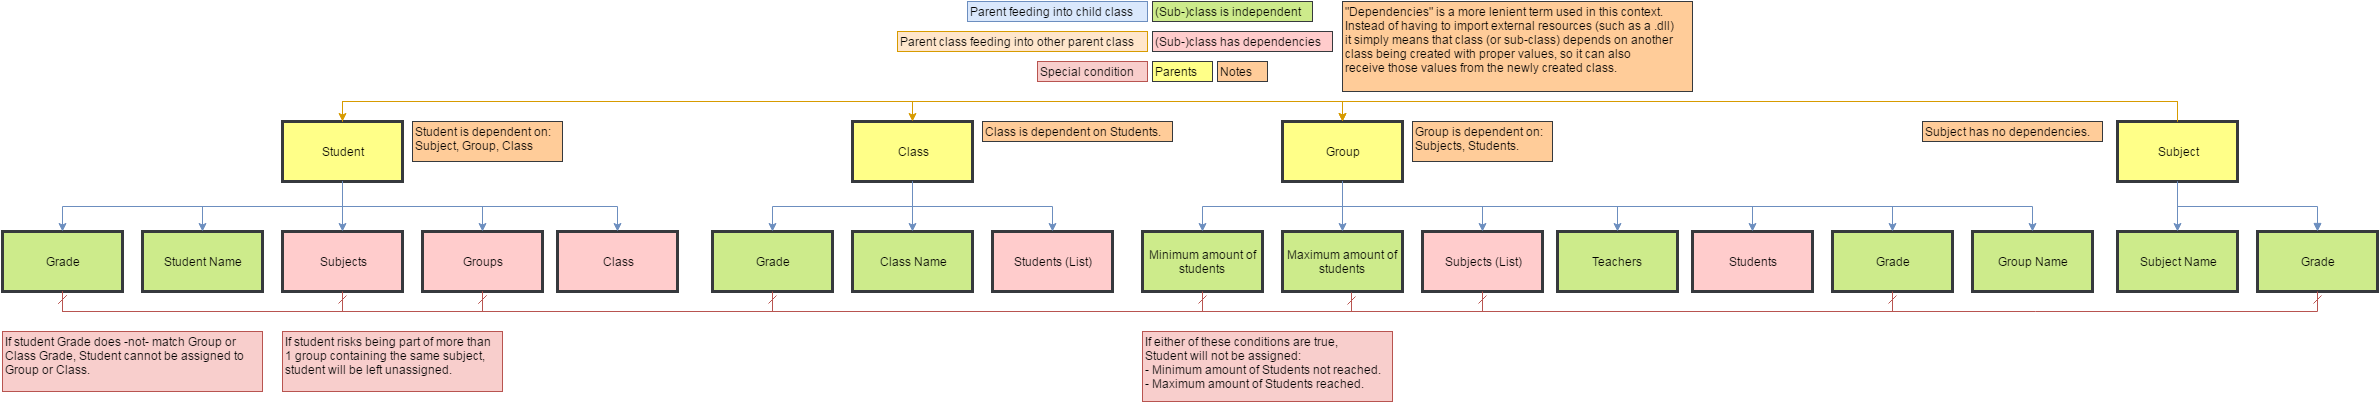

The diagram above was exported from draw.io. Its source (the exported page's mxGraphModel, read from the mxfile embedded in the PNG):
<mxGraphModel dx="2572" dy="433" grid="1" gridSize="10" guides="1" tooltips="1" connect="1" arrows="1" fold="1" page="1" pageScale="1" pageWidth="850" pageHeight="1100" math="0" shadow="0">
  <root>
    <mxCell id="0" style=";html=1;" />
    <mxCell id="1" style=";html=1;" parent="0" />
    <mxCell id="3" value="Class" style="whiteSpace=wrap;strokeWidth=3;html=1;fillColor=#ffff88;strokeColor=#36393d;" vertex="1" parent="1">
      <mxGeometry x="-190" y="140" width="120" height="60" as="geometry" />
    </mxCell>
    <mxCell id="34080a0645f97f27-9" value="Student" style="whiteSpace=wrap;strokeWidth=3;html=1;fillColor=#ffff88;strokeColor=#36393d;" vertex="1" parent="1">
      <mxGeometry x="-760" y="140" width="120" height="60" as="geometry" />
    </mxCell>
    <mxCell id="7f08258f8663ac56-12" value="Student Name" style="whiteSpace=wrap;strokeWidth=3;html=1;fillColor=#cdeb8b;strokeColor=#36393d;" vertex="1" parent="1">
      <mxGeometry x="-900" y="250" width="120" height="60" as="geometry" />
    </mxCell>
    <mxCell id="7f08258f8663ac56-15" value="Subjects" style="whiteSpace=wrap;strokeWidth=3;html=1;fillColor=#ffcccc;strokeColor=#36393d;" vertex="1" parent="1">
      <mxGeometry x="-760" y="250" width="120" height="60" as="geometry" />
    </mxCell>
    <mxCell id="7f08258f8663ac56-17" value="Groups" style="whiteSpace=wrap;strokeWidth=3;html=1;fillColor=#ffcccc;strokeColor=#36393d;" vertex="1" parent="1">
      <mxGeometry x="-620" y="250" width="120" height="60" as="geometry" />
    </mxCell>
    <mxCell id="7f08258f8663ac56-20" value="Grade" style="whiteSpace=wrap;strokeWidth=3;html=1;fillColor=#cdeb8b;strokeColor=#36393d;" vertex="1" parent="1">
      <mxGeometry x="-1040" y="250" width="120" height="60" as="geometry" />
    </mxCell>
    <mxCell id="7f08258f8663ac56-23" value="Class" style="whiteSpace=wrap;strokeWidth=3;html=1;fillColor=#ffcccc;strokeColor=#36393d;" vertex="1" parent="1">
      <mxGeometry x="-485" y="250" width="120" height="60" as="geometry" />
    </mxCell>
    <mxCell id="5" value="Class Name" style="whiteSpace=wrap;strokeWidth=3;html=1;fillColor=#cdeb8b;strokeColor=#36393d;" vertex="1" parent="1">
      <mxGeometry x="-190" y="250" width="120" height="60" as="geometry" />
    </mxCell>
    <mxCell id="6" value="Group" style="whiteSpace=wrap;strokeWidth=3;html=1;fillColor=#ffff88;strokeColor=#36393d;" vertex="1" parent="1">
      <mxGeometry x="240" y="140" width="120" height="60" as="geometry" />
    </mxCell>
    <mxCell id="51422a669c734acf-61" value="Grade" style="whiteSpace=wrap;strokeWidth=3;html=1;fillColor=#cdeb8b;strokeColor=#36393d;" vertex="1" parent="1">
      <mxGeometry x="-330" y="250" width="120" height="60" as="geometry" />
    </mxCell>
    <mxCell id="9" value="Students (List)" style="whiteSpace=wrap;strokeWidth=3;html=1;fillColor=#ffcccc;strokeColor=#36393d;" vertex="1" parent="1">
      <mxGeometry x="-50" y="250" width="120" height="60" as="geometry" />
    </mxCell>
    <mxCell id="51422a669c734acf-67" value="Maximum amount of students" style="whiteSpace=wrap;strokeWidth=3;html=1;fillColor=#cdeb8b;strokeColor=#36393d;" vertex="1" parent="1">
      <mxGeometry x="240" y="250" width="120" height="60" as="geometry" />
    </mxCell>
    <mxCell id="51422a669c734acf-69" value="Teachers" style="whiteSpace=wrap;strokeWidth=3;html=1;fillColor=#cdeb8b;strokeColor=#36393d;" vertex="1" parent="1">
      <mxGeometry x="515" y="250" width="120" height="60" as="geometry" />
    </mxCell>
    <mxCell id="51422a669c734acf-31" style="edgeStyle=orthogonalEdgeStyle;rounded=0;html=1;exitX=0.5;exitY=1;entryX=0.5;entryY=0;jettySize=auto;orthogonalLoop=1;fillColor=#dae8fc;strokeColor=#6c8ebf;" edge="1" parent="1" source="3" target="5">
      <mxGeometry relative="1" as="geometry" />
    </mxCell>
    <mxCell id="7f08258f8663ac56-37" value="Subjects (List)" style="whiteSpace=wrap;strokeWidth=3;html=1;fillColor=#ffcccc;strokeColor=#36393d;" vertex="1" parent="1">
      <mxGeometry x="380" y="250" width="120" height="60" as="geometry" />
    </mxCell>
    <mxCell id="7f08258f8663ac56-40" value="Subject" style="whiteSpace=wrap;strokeWidth=3;html=1;fillColor=#ffff88;strokeColor=#36393d;" vertex="1" parent="1">
      <mxGeometry x="1075" y="140" width="120" height="60" as="geometry" />
    </mxCell>
    <mxCell id="7f08258f8663ac56-42" value="Subject Name" style="whiteSpace=wrap;strokeWidth=3;html=1;fillColor=#cdeb8b;strokeColor=#36393d;" vertex="1" parent="1">
      <mxGeometry x="1075" y="250" width="120" height="60" as="geometry" />
    </mxCell>
    <mxCell id="51422a669c734acf-34" value="Parent feeding into child class" style="text;html=1;resizable=0;points=[];autosize=1;align=left;verticalAlign=top;spacingTop=-4;fillColor=#dae8fc;strokeColor=#6c8ebf;" vertex="1" parent="1">
      <mxGeometry x="-75" y="20" width="180" height="20" as="geometry" />
    </mxCell>
    <mxCell id="66ad944e4e728308-10" value="Grade" style="whiteSpace=wrap;strokeWidth=3;html=1;fillColor=#cdeb8b;strokeColor=#36393d;" vertex="1" parent="1">
      <mxGeometry x="1215" y="250" width="120" height="60" as="geometry" />
    </mxCell>
    <mxCell id="51422a669c734acf-42" style="edgeStyle=orthogonalEdgeStyle;rounded=0;html=1;exitX=0.5;exitY=1;entryX=0.5;entryY=0;jettySize=auto;orthogonalLoop=1;fillColor=#dae8fc;strokeColor=#6c8ebf;" edge="1" parent="1" source="3" target="9">
      <mxGeometry relative="1" as="geometry" />
    </mxCell>
    <mxCell id="51422a669c734acf-47" value="Parent class feeding into other parent class" style="text;html=1;resizable=0;points=[];autosize=1;align=left;verticalAlign=top;spacingTop=-4;fillColor=#ffe6cc;strokeColor=#d79b00;" vertex="1" parent="1">
      <mxGeometry x="-145" y="50" width="250" height="20" as="geometry" />
    </mxCell>
    <mxCell id="51422a669c734acf-65" value="Minimum amount of students" style="whiteSpace=wrap;strokeWidth=3;html=1;fillColor=#cdeb8b;strokeColor=#36393d;" vertex="1" parent="1">
      <mxGeometry x="100" y="250" width="120" height="60" as="geometry" />
    </mxCell>
    <mxCell id="51422a669c734acf-74" style="edgeStyle=orthogonalEdgeStyle;rounded=0;html=1;exitX=0.5;exitY=1;entryX=0.5;entryY=0;jettySize=auto;orthogonalLoop=1;fillColor=#dae8fc;strokeColor=#6c8ebf;" edge="1" parent="1" source="3" target="51422a669c734acf-61">
      <mxGeometry relative="1" as="geometry" />
    </mxCell>
    <mxCell id="7f08258f8663ac56-14" style="edgeStyle=orthogonalEdgeStyle;rounded=0;html=1;exitX=0.5;exitY=1;entryX=0.5;entryY=0;jettySize=auto;orthogonalLoop=1;fillColor=#dae8fc;strokeColor=#6c8ebf;" edge="1" parent="1" source="34080a0645f97f27-9" target="7f08258f8663ac56-12">
      <mxGeometry relative="1" as="geometry" />
    </mxCell>
    <mxCell id="7f08258f8663ac56-16" value="" style="edgeStyle=orthogonalEdgeStyle;rounded=0;html=1;jettySize=auto;orthogonalLoop=1;fillColor=#dae8fc;strokeColor=#6c8ebf;" edge="1" parent="1" source="34080a0645f97f27-9" target="7f08258f8663ac56-15">
      <mxGeometry relative="1" as="geometry" />
    </mxCell>
    <mxCell id="7f08258f8663ac56-19" style="edgeStyle=orthogonalEdgeStyle;rounded=0;html=1;exitX=0.5;exitY=1;entryX=0.5;entryY=0;jettySize=auto;orthogonalLoop=1;fillColor=#dae8fc;strokeColor=#6c8ebf;" edge="1" parent="1" source="34080a0645f97f27-9" target="7f08258f8663ac56-17">
      <mxGeometry relative="1" as="geometry" />
    </mxCell>
    <mxCell id="7f08258f8663ac56-22" style="edgeStyle=orthogonalEdgeStyle;rounded=0;html=1;exitX=0.5;exitY=1;entryX=0.5;entryY=0;jettySize=auto;orthogonalLoop=1;fillColor=#dae8fc;strokeColor=#6c8ebf;" edge="1" parent="1" source="34080a0645f97f27-9" target="7f08258f8663ac56-20">
      <mxGeometry relative="1" as="geometry" />
    </mxCell>
    <mxCell id="7f08258f8663ac56-26" style="edgeStyle=orthogonalEdgeStyle;rounded=0;html=1;exitX=0.5;exitY=1;entryX=0.5;entryY=0;jettySize=auto;orthogonalLoop=1;fillColor=#dae8fc;strokeColor=#6c8ebf;" edge="1" parent="1" source="34080a0645f97f27-9" target="7f08258f8663ac56-23">
      <mxGeometry relative="1" as="geometry" />
    </mxCell>
    <mxCell id="7f08258f8663ac56-27" style="edgeStyle=orthogonalEdgeStyle;rounded=0;html=1;exitX=0.5;exitY=0;entryX=0.5;entryY=0;jettySize=auto;orthogonalLoop=1;fillColor=#ffe6cc;strokeColor=#d79b00;" edge="1" parent="1" source="34080a0645f97f27-9" target="3">
      <mxGeometry relative="1" as="geometry">
        <Array as="points">
          <mxPoint x="-690" y="120" />
          <mxPoint x="-120" y="120" />
        </Array>
      </mxGeometry>
    </mxCell>
    <mxCell id="7f08258f8663ac56-29" style="edgeStyle=orthogonalEdgeStyle;rounded=0;html=1;exitX=0.5;exitY=0;entryX=0.5;entryY=0;jettySize=auto;orthogonalLoop=1;fillColor=#ffe6cc;strokeColor=#d79b00;" edge="1" parent="1" source="34080a0645f97f27-9" target="6">
      <mxGeometry relative="1" as="geometry" />
    </mxCell>
    <mxCell id="7f08258f8663ac56-30" value="(Sub-)class is independent" style="text;html=1;resizable=0;points=[];autosize=1;align=left;verticalAlign=top;spacingTop=-4;fillColor=#cdeb8b;strokeColor=#36393d;" vertex="1" parent="1">
      <mxGeometry x="110" y="20" width="160" height="20" as="geometry" />
    </mxCell>
    <mxCell id="7f08258f8663ac56-51" value="Students" style="whiteSpace=wrap;strokeWidth=3;html=1;fillColor=#ffcccc;strokeColor=#36393d;" vertex="1" parent="1">
      <mxGeometry x="650" y="250" width="120" height="60" as="geometry" />
    </mxCell>
    <mxCell id="2cfa40fc6dd8fe5-10" value="Grade" style="whiteSpace=wrap;strokeWidth=3;html=1;fillColor=#cdeb8b;strokeColor=#36393d;" vertex="1" parent="1">
      <mxGeometry x="790" y="250" width="120" height="60" as="geometry" />
    </mxCell>
    <mxCell id="783120295294d9f7-9" value="Group Name" style="whiteSpace=wrap;strokeWidth=3;html=1;fillColor=#cdeb8b;strokeColor=#36393d;" vertex="1" parent="1">
      <mxGeometry x="930" y="250" width="120" height="60" as="geometry" />
    </mxCell>
    <mxCell id="7f08258f8663ac56-31" value="(Sub-)class has dependencies" style="text;html=1;resizable=0;points=[];autosize=1;align=left;verticalAlign=top;spacingTop=-4;fillColor=#ffcccc;strokeColor=#36393d;" vertex="1" parent="1">
      <mxGeometry x="110" y="50" width="180" height="20" as="geometry" />
    </mxCell>
    <mxCell id="7f08258f8663ac56-32" value="Parents" style="text;html=1;resizable=0;points=[];autosize=1;align=left;verticalAlign=top;spacingTop=-4;fillColor=#ffff88;strokeColor=#36393d;" vertex="1" parent="1">
      <mxGeometry x="110" y="80" width="60" height="20" as="geometry" />
    </mxCell>
    <mxCell id="7f08258f8663ac56-34" style="edgeStyle=orthogonalEdgeStyle;rounded=0;html=1;exitX=0.5;exitY=1;entryX=0.5;entryY=0;jettySize=auto;orthogonalLoop=1;fillColor=#dae8fc;strokeColor=#6c8ebf;" edge="1" parent="1" source="6" target="51422a669c734acf-65">
      <mxGeometry relative="1" as="geometry" />
    </mxCell>
    <mxCell id="7f08258f8663ac56-35" style="edgeStyle=orthogonalEdgeStyle;rounded=0;html=1;exitX=0.5;exitY=1;entryX=0.5;entryY=0;jettySize=auto;orthogonalLoop=1;fillColor=#dae8fc;strokeColor=#6c8ebf;" edge="1" parent="1" source="6" target="51422a669c734acf-67">
      <mxGeometry relative="1" as="geometry" />
    </mxCell>
    <mxCell id="7f08258f8663ac56-36" style="edgeStyle=orthogonalEdgeStyle;rounded=0;html=1;exitX=0.5;exitY=1;entryX=0.5;entryY=0;jettySize=auto;orthogonalLoop=1;fillColor=#dae8fc;strokeColor=#6c8ebf;" edge="1" parent="1" source="6" target="51422a669c734acf-69">
      <mxGeometry relative="1" as="geometry" />
    </mxCell>
    <mxCell id="7f08258f8663ac56-39" style="edgeStyle=orthogonalEdgeStyle;rounded=0;html=1;exitX=0.5;exitY=1;entryX=0.5;entryY=0;jettySize=auto;orthogonalLoop=1;fillColor=#dae8fc;strokeColor=#6c8ebf;" edge="1" parent="1" source="6" target="7f08258f8663ac56-37">
      <mxGeometry relative="1" as="geometry" />
    </mxCell>
    <mxCell id="7f08258f8663ac56-44" style="edgeStyle=orthogonalEdgeStyle;rounded=0;html=1;exitX=0.5;exitY=1;entryX=0.5;entryY=0;jettySize=auto;orthogonalLoop=1;fillColor=#dae8fc;strokeColor=#6c8ebf;" edge="1" parent="1" source="7f08258f8663ac56-40" target="7f08258f8663ac56-42">
      <mxGeometry relative="1" as="geometry" />
    </mxCell>
    <mxCell id="7f08258f8663ac56-45" style="edgeStyle=orthogonalEdgeStyle;rounded=0;html=1;exitX=0.5;exitY=0;entryX=0.5;entryY=0;jettySize=auto;orthogonalLoop=1;fillColor=#ffe6cc;strokeColor=#d79b00;" edge="1" parent="1" source="7f08258f8663ac56-40" target="6">
      <mxGeometry relative="1" as="geometry" />
    </mxCell>
    <mxCell id="7f08258f8663ac56-46" style="edgeStyle=orthogonalEdgeStyle;rounded=0;html=1;exitX=0.5;exitY=0;entryX=0.5;entryY=0;jettySize=auto;orthogonalLoop=1;fillColor=#ffe6cc;strokeColor=#d79b00;" edge="1" parent="1" source="7f08258f8663ac56-40" target="34080a0645f97f27-9">
      <mxGeometry relative="1" as="geometry" />
    </mxCell>
    <mxCell id="7f08258f8663ac56-53" style="edgeStyle=orthogonalEdgeStyle;rounded=0;html=1;exitX=0.5;exitY=1;entryX=0.5;entryY=0;jettySize=auto;orthogonalLoop=1;fillColor=#dae8fc;strokeColor=#6c8ebf;" edge="1" parent="1" source="6" target="7f08258f8663ac56-51">
      <mxGeometry relative="1" as="geometry" />
    </mxCell>
    <mxCell id="6ff4afd5a3b5ed74-9" value="&lt;div&gt;Group is dependent on:&lt;/div&gt;&lt;div&gt;Subjects, Students.&lt;/div&gt;&lt;div&gt;&lt;br&gt;&lt;/div&gt;" style="text;html=1;resizable=0;points=[];autosize=1;align=left;verticalAlign=top;spacingTop=-4;fillColor=#ffcc99;strokeColor=#36393d;" vertex="1" parent="1">
      <mxGeometry x="370" y="140" width="140" height="40" as="geometry" />
    </mxCell>
    <mxCell id="6ff4afd5a3b5ed74-10" value="Notes" style="text;html=1;resizable=0;points=[];autosize=1;align=left;verticalAlign=top;spacingTop=-4;fillColor=#ffcc99;strokeColor=#36393d;" vertex="1" parent="1">
      <mxGeometry x="175" y="80" width="50" height="20" as="geometry" />
    </mxCell>
    <mxCell id="6ff4afd5a3b5ed74-11" value="Subject has no dependencies." style="text;html=1;resizable=0;points=[];autosize=1;align=left;verticalAlign=top;spacingTop=-4;fillColor=#ffcc99;strokeColor=#36393d;" vertex="1" parent="1">
      <mxGeometry x="880" y="140" width="180" height="20" as="geometry" />
    </mxCell>
    <mxCell id="6ff4afd5a3b5ed74-12" value="Class is dependent on Students." style="text;html=1;resizable=0;points=[];autosize=1;align=left;verticalAlign=top;spacingTop=-4;fillColor=#ffcc99;strokeColor=#36393d;" vertex="1" parent="1">
      <mxGeometry x="-60" y="140" width="190" height="20" as="geometry" />
    </mxCell>
    <mxCell id="2cfa40fc6dd8fe5-9" value="Student is dependent on:&lt;div&gt;Subject, Group, Class&lt;/div&gt;&lt;div&gt;&lt;br&gt;&lt;/div&gt;" style="text;html=1;resizable=0;points=[];autosize=1;align=left;verticalAlign=top;spacingTop=-4;fillColor=#ffcc99;strokeColor=#36393d;" vertex="1" parent="1">
      <mxGeometry x="-630" y="140" width="150" height="40" as="geometry" />
    </mxCell>
    <mxCell id="2cfa40fc6dd8fe5-12" style="edgeStyle=orthogonalEdgeStyle;rounded=0;html=1;exitX=0.5;exitY=1;entryX=0.5;entryY=0;jettySize=auto;orthogonalLoop=1;fillColor=#dae8fc;strokeColor=#6c8ebf;startArrow=none;startFill=0;" edge="1" parent="1" source="6" target="2cfa40fc6dd8fe5-10">
      <mxGeometry relative="1" as="geometry" />
    </mxCell>
    <mxCell id="2cfa40fc6dd8fe5-13" style="rounded=0;html=1;exitX=0.5;exitY=1;entryX=0.5;entryY=1;startArrow=dash;startFill=0;jettySize=auto;orthogonalLoop=1;fillColor=#f8cecc;strokeColor=#b85450;edgeStyle=orthogonalEdgeStyle;elbow=vertical;endArrow=dash;endFill=0;" edge="1" parent="1" source="7f08258f8663ac56-20" target="2cfa40fc6dd8fe5-10">
      <mxGeometry relative="1" as="geometry" />
    </mxCell>
    <mxCell id="2cfa40fc6dd8fe5-14" value="Special condition" style="text;html=1;resizable=0;points=[];autosize=1;align=left;verticalAlign=top;spacingTop=-4;fillColor=#f8cecc;strokeColor=#b85450;" vertex="1" parent="1">
      <mxGeometry x="-5" y="80" width="110" height="20" as="geometry" />
    </mxCell>
    <mxCell id="2cfa40fc6dd8fe5-15" value="If student Grade does -not-&amp;nbsp;&lt;span&gt;match Group or&amp;nbsp;&lt;/span&gt;&lt;div&gt;&lt;span&gt;Class Grade,&amp;nbsp;&lt;/span&gt;&lt;span&gt;Student cannot be assigned to&amp;nbsp;&lt;/span&gt;&lt;/div&gt;&lt;div&gt;&lt;span&gt;Group or Class.&lt;/span&gt;&lt;div&gt;&lt;br&gt;&lt;/div&gt;&lt;/div&gt;" style="text;html=1;resizable=0;points=[];autosize=1;align=left;verticalAlign=top;spacingTop=-4;fillColor=#f8cecc;strokeColor=#b85450;" vertex="1" parent="1">
      <mxGeometry x="-1040" y="350" width="260" height="60" as="geometry" />
    </mxCell>
    <mxCell id="2cfa40fc6dd8fe5-16" style="edgeStyle=orthogonalEdgeStyle;rounded=0;html=1;exitX=0.5;exitY=1;entryX=0.5;entryY=1;startArrow=dash;startFill=0;endArrow=dash;endFill=0;jettySize=auto;orthogonalLoop=1;fillColor=#f8cecc;strokeColor=#b85450;" edge="1" parent="1" source="7f08258f8663ac56-17" target="51422a669c734acf-65">
      <mxGeometry relative="1" as="geometry" />
    </mxCell>
    <mxCell id="2cfa40fc6dd8fe5-17" style="edgeStyle=orthogonalEdgeStyle;rounded=0;html=1;exitX=0.5;exitY=1;entryX=0.577;entryY=1.017;entryPerimeter=0;startArrow=dash;startFill=0;endArrow=dash;endFill=0;jettySize=auto;orthogonalLoop=1;fillColor=#f8cecc;strokeColor=#b85450;" edge="1" parent="1" source="7f08258f8663ac56-17" target="51422a669c734acf-67">
      <mxGeometry relative="1" as="geometry" />
    </mxCell>
    <mxCell id="2cfa40fc6dd8fe5-18" value="If either of these conditions are true,&lt;div&gt;Student will not be assigned:&lt;/div&gt;&lt;div&gt;- Minimum amount of Students not reached.&lt;/div&gt;&lt;div&gt;- Maximum amount of Students reached.&lt;/div&gt;&lt;div&gt;&lt;br&gt;&lt;/div&gt;" style="text;html=1;resizable=0;points=[];autosize=1;align=left;verticalAlign=top;spacingTop=-4;fillColor=#f8cecc;strokeColor=#b85450;" vertex="1" parent="1">
      <mxGeometry x="100" y="350" width="250" height="70" as="geometry" />
    </mxCell>
    <mxCell id="2cfa40fc6dd8fe5-19" style="edgeStyle=orthogonalEdgeStyle;rounded=0;html=1;exitX=0.5;exitY=1;entryX=0.5;entryY=1;startArrow=dash;startFill=0;endArrow=dash;endFill=0;jettySize=auto;orthogonalLoop=1;fillColor=#f8cecc;strokeColor=#b85450;" edge="1" parent="1" source="7f08258f8663ac56-15" target="7f08258f8663ac56-37">
      <mxGeometry relative="1" as="geometry" />
    </mxCell>
    <mxCell id="2cfa40fc6dd8fe5-20" value="&lt;div&gt;If student risks being part of more than&amp;nbsp;&lt;/div&gt;&lt;div&gt;1 group containing the same subject,&lt;/div&gt;&lt;div&gt;student will be left unassigned.&lt;/div&gt;&lt;div&gt;&lt;br&gt;&lt;/div&gt;" style="text;html=1;resizable=0;points=[];autosize=1;align=left;verticalAlign=top;spacingTop=-4;fillColor=#f8cecc;strokeColor=#b85450;" vertex="1" parent="1">
      <mxGeometry x="-760" y="350" width="220" height="60" as="geometry" />
    </mxCell>
    <mxCell id="66ad944e4e728308-9" style="edgeStyle=orthogonalEdgeStyle;rounded=0;html=1;exitX=0.5;exitY=1;entryX=0.5;entryY=1;startArrow=dash;startFill=0;endArrow=dash;endFill=0;jettySize=auto;orthogonalLoop=1;fillColor=#f8cecc;strokeColor=#b85450;" edge="1" parent="1" source="7f08258f8663ac56-20" target="51422a669c734acf-61">
      <mxGeometry relative="1" as="geometry" />
    </mxCell>
    <mxCell id="66ad944e4e728308-12" style="edgeStyle=orthogonalEdgeStyle;rounded=0;html=1;exitX=0.5;exitY=1;entryX=0.5;entryY=0;startArrow=none;startFill=0;endArrow=block;endFill=1;jettySize=auto;orthogonalLoop=1;fillColor=#dae8fc;strokeColor=#6c8ebf;" edge="1" parent="1" source="7f08258f8663ac56-40" target="66ad944e4e728308-10">
      <mxGeometry relative="1" as="geometry" />
    </mxCell>
    <mxCell id="66ad944e4e728308-13" style="edgeStyle=orthogonalEdgeStyle;rounded=0;html=1;exitX=0.5;exitY=1;entryX=0.5;entryY=1;startArrow=dash;startFill=0;endArrow=dash;endFill=0;jettySize=auto;orthogonalLoop=1;fillColor=#f8cecc;strokeColor=#b85450;" edge="1" parent="1" source="7f08258f8663ac56-20" target="66ad944e4e728308-10">
      <mxGeometry relative="1" as="geometry" />
    </mxCell>
    <mxCell id="6efc900b40f7f999-9" value="&quot;Dependencies&quot; is a more lenient term used in this context.&lt;div&gt;Instead of having to import external resources (such as a .dll)&lt;/div&gt;&lt;div&gt;it simply means that class (or sub-class) depends on another&amp;nbsp;&lt;/div&gt;&lt;div&gt;class being created with proper values, so it can also&lt;/div&gt;&lt;div&gt;receive those values from the newly created class.&lt;/div&gt;&lt;div&gt;&lt;br&gt;&lt;/div&gt;" style="text;html=1;resizable=0;points=[];autosize=1;align=left;verticalAlign=top;spacingTop=-4;fillColor=#ffcc99;strokeColor=#36393d;" vertex="1" parent="1">
      <mxGeometry x="300" y="20" width="350" height="90" as="geometry" />
    </mxCell>
    <mxCell id="783120295294d9f7-11" style="edgeStyle=orthogonalEdgeStyle;rounded=0;html=1;exitX=0.5;exitY=1;entryX=0.5;entryY=0;startArrow=none;startFill=0;endArrow=classic;endFill=1;jettySize=auto;orthogonalLoop=1;fillColor=#dae8fc;strokeColor=#6c8ebf;" edge="1" parent="1" source="6" target="783120295294d9f7-9">
      <mxGeometry relative="1" as="geometry" />
    </mxCell>
  </root>
</mxGraphModel>